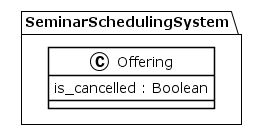

The diagram above was rendered by PlantUML. Its source (embedded in the PNG):
@startuml
!theme plain
package SeminarSchedulingSystem {
class Offering {
	 is_cancelled : Boolean
}
}
@enduml